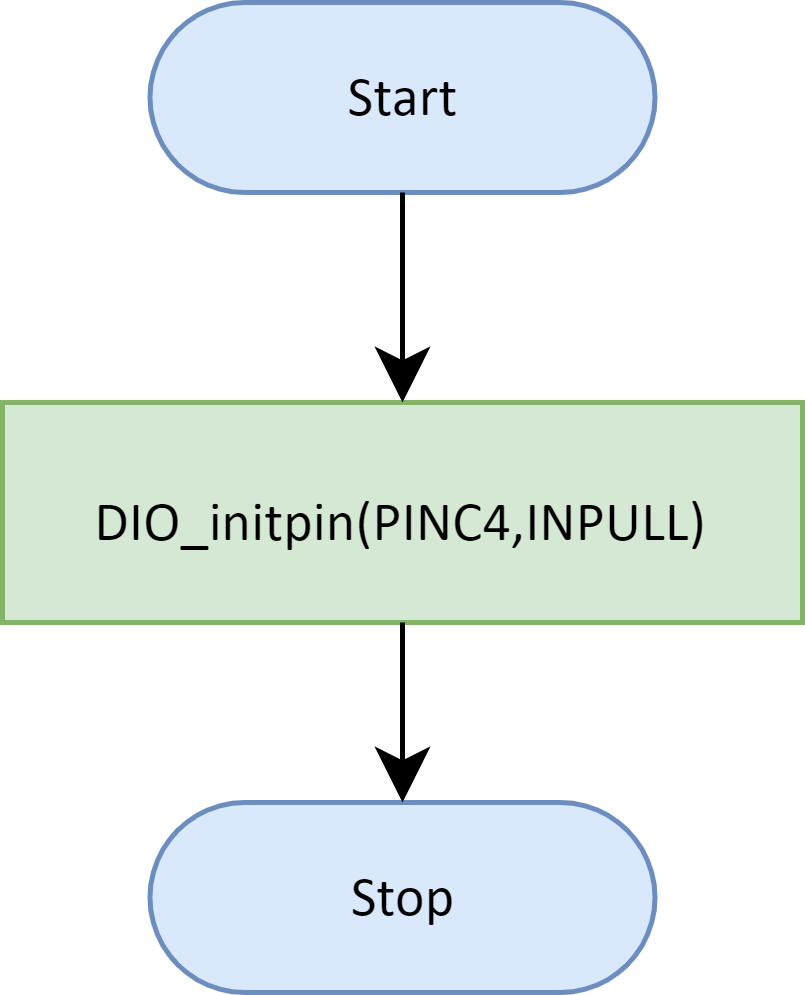

The diagram above was exported from draw.io. Its source (the exported page's mxGraphModel, read from the mxfile embedded in the PNG):
<mxGraphModel dx="522" dy="606" grid="1" gridSize="10" guides="1" tooltips="1" connect="1" arrows="1" fold="1" page="1" pageScale="1" pageWidth="1169" pageHeight="827" math="0" shadow="0">
  <root>
    <mxCell id="0" />
    <mxCell id="1" parent="0" />
    <UserObject label="&lt;div style=&quot;&quot;&gt;&lt;font style=&quot;direction: ltr; letter-spacing: 0px; line-height: 120%; opacity: 1;&quot;&gt;&lt;font style=&quot;font-size: 11.29px;&quot;&gt;Start&lt;/font&gt;&lt;br&gt;&lt;/font&gt;&lt;/div&gt;" Function="EN_DIO_Error_T DIO_init(uint8_t pinNumber, EN_DIO_PORT_T portNumber, EN_DIO_DIRECTION_T direction);" tags="Flowchart" id="JL3YU-3YMwYzyIAYaTiW-1">
      <mxCell style="verticalAlign=middle;align=center;overflow=width;vsdxID=30;fillColor=#dae8fc;shape=stencil(tVLREoIgEPwaHnEQxsl3s/9gEpSJwDko7e+DsEkze2l627vdu5uFRaxyHe8FosR5sCcxqMZ3iO0Rpcp0ApQPCLEasUpaEC3Yi2lS3fOojOhsr3HDmObyMtsVcYqS29Qh5FEfklwrM5OXeUa/yjkcAwfr7TDpiyTfXvjkMR+Vw2A998qaBac5tAKHU1hq3i4oNwjRr9ofvayt/+Rk+yX/4iWA159KpXWKxJx/z0Bopfyw+g4=);strokeColor=#6c8ebf;spacingTop=-1;spacingBottom=-1;spacingLeft=-1;spacingRight=-1;points=[[0.5,1,0],[0.5,0,0],[0,0.5,0],[1,0.5,0]];labelBackgroundColor=none;rounded=1;html=1;whiteSpace=wrap;fontFamily=Calibri;" parent="1" vertex="1">
        <mxGeometry x="272.5" y="120" width="101" height="38" as="geometry" />
      </mxCell>
    </UserObject>
    <mxCell id="JL3YU-3YMwYzyIAYaTiW-4" value="&lt;font face=&quot;Calibri&quot; style=&quot;font-size: 11.29px;&quot;&gt;DIO_initpin(PINC4,INPULL)&lt;/font&gt;" style="rounded=0;whiteSpace=wrap;html=1;fontSize=16;fillColor=#d5e8d4;strokeColor=#82b366;" parent="1" vertex="1">
      <mxGeometry x="243" y="200" width="160" height="44" as="geometry" />
    </mxCell>
    <UserObject label="&lt;div style=&quot;font-size: 1px&quot;&gt;&lt;font style=&quot;font-size: 11.29px; direction: ltr; letter-spacing: 0px; line-height: 120%; opacity: 1;&quot;&gt;Stop&lt;/font&gt;&lt;/div&gt;" Function="EN_DIO_Error_T DIO_init(uint8_t pinNumber, EN_DIO_PORT_T portNumber, EN_DIO_DIRECTION_T direction);" tags="Flowchart" id="JL3YU-3YMwYzyIAYaTiW-7">
      <mxCell style="verticalAlign=middle;align=center;overflow=width;vsdxID=30;fillColor=#dae8fc;shape=stencil(tVLREoIgEPwaHnEQxsl3s/9gEpSJwDko7e+DsEkze2l627vdu5uFRaxyHe8FosR5sCcxqMZ3iO0Rpcp0ApQPCLEasUpaEC3Yi2lS3fOojOhsr3HDmObyMtsVcYqS29Qh5FEfklwrM5OXeUa/yjkcAwfr7TDpiyTfXvjkMR+Vw2A998qaBac5tAKHU1hq3i4oNwjRr9ofvayt/+Rk+yX/4iWA159KpXWKxJx/z0Bopfyw+g4=);strokeColor=#6c8ebf;spacingTop=-1;spacingBottom=-1;spacingLeft=-1;spacingRight=-1;points=[[0.5,1,0],[0.5,0,0],[0,0.5,0],[1,0.5,0]];labelBackgroundColor=none;rounded=1;html=1;whiteSpace=wrap;fontFamily=Calibri;" parent="1" vertex="1">
        <mxGeometry x="272.5" y="280" width="101" height="38" as="geometry" />
      </mxCell>
    </UserObject>
    <mxCell id="JL3YU-3YMwYzyIAYaTiW-9" value="" style="endArrow=classic;html=1;rounded=0;fontSize=12;startSize=8;endSize=8;curved=1;exitX=0.5;exitY=1;exitDx=0;exitDy=0;exitPerimeter=0;" parent="1" source="JL3YU-3YMwYzyIAYaTiW-1" edge="1">
      <mxGeometry width="50" height="50" relative="1" as="geometry">
        <mxPoint x="270" y="270" as="sourcePoint" />
        <mxPoint x="323" y="200" as="targetPoint" />
      </mxGeometry>
    </mxCell>
    <mxCell id="JL3YU-3YMwYzyIAYaTiW-10" value="" style="endArrow=classic;html=1;rounded=0;fontSize=12;startSize=8;endSize=8;curved=1;exitX=0.5;exitY=1;exitDx=0;exitDy=0;entryX=0.5;entryY=0;entryDx=0;entryDy=0;entryPerimeter=0;" parent="1" source="JL3YU-3YMwYzyIAYaTiW-4" target="JL3YU-3YMwYzyIAYaTiW-7" edge="1">
      <mxGeometry width="50" height="50" relative="1" as="geometry">
        <mxPoint x="333" y="168" as="sourcePoint" />
        <mxPoint x="333" y="210" as="targetPoint" />
      </mxGeometry>
    </mxCell>
  </root>
</mxGraphModel>